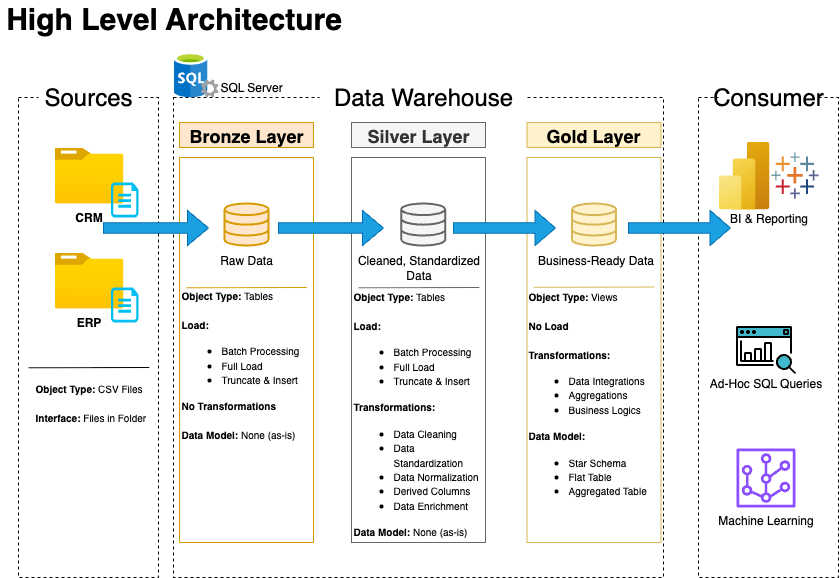

The diagram above was exported from draw.io. Its source (the exported page's mxGraphModel, read from the mxfile embedded in the PNG):
<mxGraphModel dx="1273" dy="835" grid="1" gridSize="35" guides="1" tooltips="1" connect="1" arrows="1" fold="1" page="1" pageScale="1" pageWidth="850" pageHeight="1100" math="0" shadow="0">
  <root>
    <mxCell id="0" />
    <mxCell id="1" parent="0" />
    <mxCell id="Qyfi3yKG7awG4-UTkAQ2-3" value="" style="rounded=0;whiteSpace=wrap;html=1;fillColor=none;strokeColor=default;dashed=1;" vertex="1" parent="1">
      <mxGeometry x="175" y="150" width="490" height="480" as="geometry" />
    </mxCell>
    <mxCell id="Qyfi3yKG7awG4-UTkAQ2-4" value="&lt;font style=&quot;font-size: 24px;&quot;&gt;Data Warehouse&lt;/font&gt;" style="rounded=0;whiteSpace=wrap;html=1;fillColor=default;strokeColor=none;" vertex="1" parent="1">
      <mxGeometry x="321" y="125" width="207.5" height="50" as="geometry" />
    </mxCell>
    <mxCell id="Qyfi3yKG7awG4-UTkAQ2-5" value="" style="rounded=0;whiteSpace=wrap;html=1;fillColor=none;strokeColor=default;dashed=1;" vertex="1" parent="1">
      <mxGeometry x="700" y="150" width="140" height="480" as="geometry" />
    </mxCell>
    <mxCell id="Qyfi3yKG7awG4-UTkAQ2-6" value="&lt;font style=&quot;font-size: 24px;&quot;&gt;Consumer&lt;/font&gt;" style="rounded=0;whiteSpace=wrap;html=1;fillColor=default;strokeColor=none;" vertex="1" parent="1">
      <mxGeometry x="720" y="125" width="100" height="50" as="geometry" />
    </mxCell>
    <mxCell id="Qyfi3yKG7awG4-UTkAQ2-7" value="" style="rounded=0;whiteSpace=wrap;html=1;fillColor=none;strokeColor=default;dashed=1;" vertex="1" parent="1">
      <mxGeometry x="20" y="150" width="140" height="480" as="geometry" />
    </mxCell>
    <mxCell id="Qyfi3yKG7awG4-UTkAQ2-2" value="&lt;font style=&quot;font-size: 24px;&quot;&gt;Sources&lt;/font&gt;" style="rounded=0;whiteSpace=wrap;html=1;fillColor=default;strokeColor=none;" vertex="1" parent="1">
      <mxGeometry x="40" y="125" width="100" height="50" as="geometry" />
    </mxCell>
    <mxCell id="Qyfi3yKG7awG4-UTkAQ2-8" value="&lt;b&gt;&lt;font style=&quot;font-size: 18px;&quot;&gt;Bronze Layer&lt;/font&gt;&lt;/b&gt;" style="rounded=0;whiteSpace=wrap;html=1;fillColor=#ffe6cc;strokeColor=#d79b00;" vertex="1" parent="1">
      <mxGeometry x="181" y="175" width="134" height="25" as="geometry" />
    </mxCell>
    <mxCell id="Qyfi3yKG7awG4-UTkAQ2-12" value="&lt;b&gt;&lt;font style=&quot;font-size: 18px;&quot;&gt;Silver Layer&lt;/font&gt;&lt;/b&gt;" style="rounded=0;whiteSpace=wrap;html=1;fillColor=#f5f5f5;fontColor=#333333;strokeColor=#666666;" vertex="1" parent="1">
      <mxGeometry x="353" y="175" width="134" height="25" as="geometry" />
    </mxCell>
    <mxCell id="Qyfi3yKG7awG4-UTkAQ2-13" value="&lt;b&gt;&lt;font style=&quot;font-size: 18px;&quot;&gt;Gold Layer&lt;/font&gt;&lt;/b&gt;" style="rounded=0;whiteSpace=wrap;html=1;fillColor=#fff2cc;strokeColor=#d6b656;" vertex="1" parent="1">
      <mxGeometry x="528.5" y="175" width="134" height="25" as="geometry" />
    </mxCell>
    <mxCell id="Qyfi3yKG7awG4-UTkAQ2-14" value="&lt;div&gt;&lt;font style=&quot;font-size: 10px;&quot;&gt;&lt;b&gt;&lt;br&gt;&lt;/b&gt;&lt;/font&gt;&lt;/div&gt;&lt;div&gt;&lt;font style=&quot;font-size: 10px;&quot;&gt;&lt;b&gt;&lt;br&gt;&lt;/b&gt;&lt;/font&gt;&lt;/div&gt;&lt;div&gt;&lt;b style=&quot;background-color: transparent; color: light-dark(rgb(0, 0, 0), rgb(255, 255, 255)); font-size: 10px;&quot;&gt;Object Type:&lt;/b&gt;&lt;span style=&quot;color: light-dark(rgb(0, 0, 0), rgb(255, 255, 255)); background-color: light-dark(rgb(255, 255, 255), rgb(18, 18, 18)); font-size: 10px;&quot;&gt;&amp;nbsp;Tables&lt;/span&gt;&lt;/div&gt;&lt;div&gt;&lt;div&gt;&lt;font style=&quot;font-size: 10px; background-color: rgb(255, 255, 255);&quot;&gt;&lt;br&gt;&lt;/font&gt;&lt;/div&gt;&lt;div&gt;&lt;font style=&quot;font-size: 10px; background-color: rgb(255, 255, 255);&quot;&gt;&lt;b&gt;Load:&lt;/b&gt;&amp;nbsp;&lt;/font&gt;&lt;/div&gt;&lt;div&gt;&lt;ul&gt;&lt;li&gt;&lt;font style=&quot;font-size: 10px; background-color: rgb(255, 255, 255);&quot;&gt;Batch Processing&lt;/font&gt;&lt;/li&gt;&lt;li&gt;&lt;font style=&quot;font-size: 10px; background-color: rgb(255, 255, 255);&quot;&gt;Full Load&lt;/font&gt;&lt;/li&gt;&lt;li&gt;&lt;span style=&quot;background-color: rgb(255, 255, 255);&quot;&gt;&lt;font style=&quot;font-size: 10px;&quot;&gt;Truncate &amp;amp; Insert&lt;/font&gt;&amp;nbsp;&lt;/span&gt;&lt;/li&gt;&lt;/ul&gt;&lt;div&gt;&lt;font style=&quot;font-size: 10px;&quot;&gt;&lt;b style=&quot;background-color: rgb(255, 255, 255);&quot;&gt;No Transformations&lt;/b&gt;&lt;/font&gt;&lt;/div&gt;&lt;/div&gt;&lt;div&gt;&lt;font style=&quot;font-size: 10px;&quot;&gt;&lt;b style=&quot;background-color: rgb(255, 255, 255);&quot;&gt;&lt;br&gt;&lt;/b&gt;&lt;/font&gt;&lt;/div&gt;&lt;div&gt;&lt;div&gt;&lt;span style=&quot;font-size: 10px; background-color: rgb(255, 255, 255);&quot;&gt;&lt;b&gt;Data Model:&lt;/b&gt;&amp;nbsp;None (as-is)&lt;/span&gt;&lt;/div&gt;&lt;/div&gt;&lt;/div&gt;" style="rounded=0;whiteSpace=wrap;html=1;fillColor=none;strokeColor=#d79b00;align=left;" vertex="1" parent="1">
      <mxGeometry x="181" y="210" width="134" height="385" as="geometry" />
    </mxCell>
    <mxCell id="Qyfi3yKG7awG4-UTkAQ2-15" value="&lt;br&gt;&lt;div&gt;&lt;br&gt;&lt;/div&gt;" style="rounded=0;whiteSpace=wrap;html=1;fillColor=none;fontColor=#333333;strokeColor=#666666;" vertex="1" parent="1">
      <mxGeometry x="353" y="210" width="134" height="385" as="geometry" />
    </mxCell>
    <mxCell id="Qyfi3yKG7awG4-UTkAQ2-16" value="&lt;br&gt;&lt;div&gt;&lt;br&gt;&lt;/div&gt;" style="rounded=0;whiteSpace=wrap;html=1;fillColor=none;strokeColor=#d6b656;" vertex="1" parent="1">
      <mxGeometry x="528.5" y="210" width="134" height="385" as="geometry" />
    </mxCell>
    <mxCell id="Qyfi3yKG7awG4-UTkAQ2-18" value="&lt;b&gt;CRM&lt;/b&gt;" style="image;aspect=fixed;html=1;points=[];align=center;fontSize=12;image=img/lib/azure2/general/Folder_Blank.svg;" vertex="1" parent="1">
      <mxGeometry x="56" y="200" width="69" height="56.00000000000001" as="geometry" />
    </mxCell>
    <mxCell id="Qyfi3yKG7awG4-UTkAQ2-19" value="" style="verticalLabelPosition=bottom;html=1;verticalAlign=top;align=center;strokeColor=none;fillColor=#00BEF2;shape=mxgraph.azure.cloud_services_configuration_file;pointerEvents=1;" vertex="1" parent="1">
      <mxGeometry x="112.5" y="235" width="27.5" height="35" as="geometry" />
    </mxCell>
    <mxCell id="Qyfi3yKG7awG4-UTkAQ2-20" value="&lt;b&gt;ERP&lt;/b&gt;" style="image;aspect=fixed;html=1;points=[];align=center;fontSize=12;image=img/lib/azure2/general/Folder_Blank.svg;" vertex="1" parent="1">
      <mxGeometry x="56" y="305" width="69" height="56.00000000000001" as="geometry" />
    </mxCell>
    <mxCell id="Qyfi3yKG7awG4-UTkAQ2-21" value="" style="verticalLabelPosition=bottom;html=1;verticalAlign=top;align=center;strokeColor=none;fillColor=#00BEF2;shape=mxgraph.azure.cloud_services_configuration_file;pointerEvents=1;" vertex="1" parent="1">
      <mxGeometry x="112.5" y="340" width="27.5" height="35" as="geometry" />
    </mxCell>
    <mxCell id="Qyfi3yKG7awG4-UTkAQ2-23" value="" style="endArrow=none;html=1;rounded=0;entryX=1.004;entryY=0.723;entryDx=0;entryDy=0;entryPerimeter=0;" edge="1" parent="1">
      <mxGeometry width="50" height="50" relative="1" as="geometry">
        <mxPoint x="30.22" y="420.26" as="sourcePoint" />
        <mxPoint x="150.77999999999994" y="420" as="targetPoint" />
      </mxGeometry>
    </mxCell>
    <mxCell id="Qyfi3yKG7awG4-UTkAQ2-24" value="&lt;font style=&quot;font-size: 10px;&quot;&gt;&lt;b&gt;Object Type:&lt;/b&gt; CSV Files&lt;/font&gt;&lt;div&gt;&lt;span style=&quot;font-size: 10px;&quot;&gt;&lt;br&gt;&lt;/span&gt;&lt;div&gt;&lt;font style=&quot;font-size: 10px;&quot;&gt;&lt;b&gt;Interface:&lt;/b&gt; Files in Folder&lt;/font&gt;&lt;/div&gt;&lt;/div&gt;" style="text;html=1;align=left;verticalAlign=middle;whiteSpace=wrap;rounded=0;" vertex="1" parent="1">
      <mxGeometry x="35" y="420" width="140" height="70" as="geometry" />
    </mxCell>
    <mxCell id="Qyfi3yKG7awG4-UTkAQ2-25" value="" style="html=1;verticalLabelPosition=bottom;align=center;labelBackgroundColor=#ffffff;verticalAlign=top;strokeWidth=2;strokeColor=#d79b00;shadow=0;dashed=0;shape=mxgraph.ios7.icons.data;fillColor=#ffe6cc;" vertex="1" parent="1">
      <mxGeometry x="226" y="256" width="44" height="42" as="geometry" />
    </mxCell>
    <mxCell id="Qyfi3yKG7awG4-UTkAQ2-26" value="" style="html=1;verticalLabelPosition=bottom;align=center;labelBackgroundColor=#ffffff;verticalAlign=top;strokeWidth=2;strokeColor=#666666;shadow=0;dashed=0;shape=mxgraph.ios7.icons.data;fillColor=#f5f5f5;fontColor=#333333;" vertex="1" parent="1">
      <mxGeometry x="402.75" y="256" width="44" height="42" as="geometry" />
    </mxCell>
    <mxCell id="Qyfi3yKG7awG4-UTkAQ2-27" value="" style="html=1;verticalLabelPosition=bottom;align=center;labelBackgroundColor=#ffffff;verticalAlign=top;strokeWidth=2;strokeColor=#d6b656;shadow=0;dashed=0;shape=mxgraph.ios7.icons.data;fillColor=#fff2cc;" vertex="1" parent="1">
      <mxGeometry x="573.5" y="256" width="44" height="42" as="geometry" />
    </mxCell>
    <mxCell id="Qyfi3yKG7awG4-UTkAQ2-28" value="" style="shape=singleArrow;whiteSpace=wrap;html=1;fillColor=#1ba1e2;fontColor=#ffffff;strokeColor=#006EAF;" vertex="1" parent="1">
      <mxGeometry x="105" y="263" width="105" height="35" as="geometry" />
    </mxCell>
    <mxCell id="Qyfi3yKG7awG4-UTkAQ2-29" value="" style="shape=singleArrow;whiteSpace=wrap;html=1;fillColor=#1ba1e2;fontColor=#ffffff;strokeColor=#006EAF;" vertex="1" parent="1">
      <mxGeometry x="280" y="263" width="105" height="35" as="geometry" />
    </mxCell>
    <mxCell id="Qyfi3yKG7awG4-UTkAQ2-30" value="" style="shape=singleArrow;whiteSpace=wrap;html=1;fillColor=#1ba1e2;fontColor=#ffffff;strokeColor=#006EAF;" vertex="1" parent="1">
      <mxGeometry x="455" y="263" width="102" height="35" as="geometry" />
    </mxCell>
    <mxCell id="Qyfi3yKG7awG4-UTkAQ2-31" value="" style="shape=singleArrow;whiteSpace=wrap;html=1;fillColor=#1ba1e2;fontColor=#ffffff;strokeColor=#006EAF;" vertex="1" parent="1">
      <mxGeometry x="630" y="263" width="102" height="35" as="geometry" />
    </mxCell>
    <mxCell id="Qyfi3yKG7awG4-UTkAQ2-32" value="Raw Data" style="text;html=1;align=center;verticalAlign=middle;whiteSpace=wrap;rounded=0;" vertex="1" parent="1">
      <mxGeometry x="218" y="298" width="60" height="30" as="geometry" />
    </mxCell>
    <mxCell id="Qyfi3yKG7awG4-UTkAQ2-33" value="Cleaned, Standardized Data" style="text;html=1;align=center;verticalAlign=middle;whiteSpace=wrap;rounded=0;" vertex="1" parent="1">
      <mxGeometry x="353" y="305" width="135" height="30" as="geometry" />
    </mxCell>
    <mxCell id="Qyfi3yKG7awG4-UTkAQ2-34" value="Business-Ready Data" style="text;html=1;align=center;verticalAlign=middle;whiteSpace=wrap;rounded=0;" vertex="1" parent="1">
      <mxGeometry x="530" y="298" width="135" height="30" as="geometry" />
    </mxCell>
    <mxCell id="Qyfi3yKG7awG4-UTkAQ2-36" value="" style="endArrow=none;html=1;rounded=0;entryX=1.004;entryY=0.723;entryDx=0;entryDy=0;entryPerimeter=0;fillColor=#ffe6cc;strokeColor=#d79b00;" edge="1" parent="1">
      <mxGeometry width="50" height="50" relative="1" as="geometry">
        <mxPoint x="187.72" y="340.26" as="sourcePoint" />
        <mxPoint x="308.28" y="340" as="targetPoint" />
      </mxGeometry>
    </mxCell>
    <mxCell id="Qyfi3yKG7awG4-UTkAQ2-37" value="" style="endArrow=none;html=1;rounded=0;entryX=1.004;entryY=0.723;entryDx=0;entryDy=0;entryPerimeter=0;fillColor=#f5f5f5;strokeColor=#666666;" edge="1" parent="1">
      <mxGeometry width="50" height="50" relative="1" as="geometry">
        <mxPoint x="360.22" y="340.26" as="sourcePoint" />
        <mxPoint x="480.78" y="340" as="targetPoint" />
      </mxGeometry>
    </mxCell>
    <mxCell id="Qyfi3yKG7awG4-UTkAQ2-38" value="" style="endArrow=none;html=1;rounded=0;entryX=1.004;entryY=0.723;entryDx=0;entryDy=0;entryPerimeter=0;fillColor=#fff2cc;strokeColor=#d6b656;" edge="1" parent="1">
      <mxGeometry width="50" height="50" relative="1" as="geometry">
        <mxPoint x="535.22" y="339.81" as="sourcePoint" />
        <mxPoint x="655.78" y="339.55" as="targetPoint" />
      </mxGeometry>
    </mxCell>
    <mxCell id="Qyfi3yKG7awG4-UTkAQ2-39" value="&lt;div style=&quot;forced-color-adjust: none; font-family: Helvetica; font-size: 12px; font-style: normal; font-variant-ligatures: normal; font-variant-caps: normal; font-weight: 400; letter-spacing: normal; orphans: 2; text-align: left; text-indent: 0px; text-transform: none; widows: 2; word-spacing: 0px; -webkit-text-stroke-width: 0px; white-space: normal; text-decoration-thickness: initial; text-decoration-style: initial; text-decoration-color: initial;&quot;&gt;&lt;font style=&quot;forced-color-adjust: none; font-size: 10px;&quot;&gt;&lt;b style=&quot;forced-color-adjust: none;&quot;&gt;Object Type:&lt;/b&gt;&amp;nbsp;Tables&lt;/font&gt;&lt;/div&gt;&lt;div style=&quot;forced-color-adjust: none; font-family: Helvetica; font-size: 12px; font-style: normal; font-variant-ligatures: normal; font-variant-caps: normal; font-weight: 400; letter-spacing: normal; orphans: 2; text-align: left; text-indent: 0px; text-transform: none; widows: 2; word-spacing: 0px; -webkit-text-stroke-width: 0px; white-space: normal; text-decoration-thickness: initial; text-decoration-style: initial; text-decoration-color: initial;&quot;&gt;&lt;font style=&quot;forced-color-adjust: none; font-size: 10px;&quot;&gt;&lt;br style=&quot;forced-color-adjust: none;&quot;&gt;&lt;/font&gt;&lt;/div&gt;&lt;div style=&quot;forced-color-adjust: none; font-family: Helvetica; font-size: 12px; font-style: normal; font-variant-ligatures: normal; font-variant-caps: normal; font-weight: 400; letter-spacing: normal; orphans: 2; text-align: left; text-indent: 0px; text-transform: none; widows: 2; word-spacing: 0px; -webkit-text-stroke-width: 0px; white-space: normal; text-decoration-thickness: initial; text-decoration-style: initial; text-decoration-color: initial;&quot;&gt;&lt;font style=&quot;forced-color-adjust: none; font-size: 10px;&quot;&gt;&lt;b style=&quot;forced-color-adjust: none;&quot;&gt;Load:&lt;/b&gt;&amp;nbsp;&lt;/font&gt;&lt;/div&gt;&lt;div style=&quot;forced-color-adjust: none; font-family: Helvetica; font-size: 12px; font-style: normal; font-variant-ligatures: normal; font-variant-caps: normal; font-weight: 400; letter-spacing: normal; orphans: 2; text-align: left; text-indent: 0px; text-transform: none; widows: 2; word-spacing: 0px; -webkit-text-stroke-width: 0px; white-space: normal; text-decoration-thickness: initial; text-decoration-style: initial; text-decoration-color: initial;&quot;&gt;&lt;ul style=&quot;forced-color-adjust: none;&quot;&gt;&lt;li style=&quot;forced-color-adjust: none;&quot;&gt;&lt;font style=&quot;forced-color-adjust: none; font-size: 10px;&quot;&gt;Batch Processing&lt;/font&gt;&lt;/li&gt;&lt;li style=&quot;forced-color-adjust: none;&quot;&gt;&lt;font style=&quot;forced-color-adjust: none; font-size: 10px;&quot;&gt;Full Load&lt;/font&gt;&lt;/li&gt;&lt;li style=&quot;forced-color-adjust: none;&quot;&gt;&lt;span style=&quot;forced-color-adjust: none;&quot;&gt;&lt;font style=&quot;forced-color-adjust: none; font-size: 10px;&quot;&gt;Truncate &amp;amp; Insert&lt;/font&gt;&amp;nbsp;&lt;/span&gt;&lt;/li&gt;&lt;/ul&gt;&lt;div style=&quot;forced-color-adjust: none;&quot;&gt;&lt;font style=&quot;forced-color-adjust: none; font-size: 10px;&quot;&gt;&lt;b style=&quot;forced-color-adjust: none;&quot;&gt;Transformations:&lt;/b&gt;&lt;/font&gt;&lt;/div&gt;&lt;/div&gt;&lt;div style=&quot;forced-color-adjust: none; font-family: Helvetica; font-style: normal; font-variant-ligatures: normal; font-variant-caps: normal; font-weight: 400; letter-spacing: normal; orphans: 2; text-align: left; text-indent: 0px; text-transform: none; widows: 2; word-spacing: 0px; -webkit-text-stroke-width: 0px; white-space: normal; text-decoration-thickness: initial; text-decoration-style: initial; text-decoration-color: initial;&quot;&gt;&lt;ul style=&quot;forced-color-adjust: none;&quot;&gt;&lt;li style=&quot;font-size: 12px; forced-color-adjust: none;&quot;&gt;&lt;font style=&quot;forced-color-adjust: none; font-size: 10px;&quot;&gt;Data Cleaning&lt;/font&gt;&lt;/li&gt;&lt;li style=&quot;forced-color-adjust: none;&quot;&gt;&lt;font style=&quot;&quot;&gt;&lt;font style=&quot;font-size: 10px; forced-color-adjust: none;&quot;&gt;Data&amp;nbsp; &amp;nbsp; &amp;nbsp; &lt;/font&gt;&lt;font style=&quot;font-size: 10px;&quot;&gt;Standardization&lt;/font&gt;&lt;/font&gt;&lt;/li&gt;&lt;li style=&quot;font-size: 12px; forced-color-adjust: none;&quot;&gt;&lt;font style=&quot;forced-color-adjust: none; font-size: 10px;&quot;&gt;Data Normalization&lt;/font&gt;&lt;/li&gt;&lt;li style=&quot;font-size: 12px; forced-color-adjust: none;&quot;&gt;&lt;font style=&quot;forced-color-adjust: none; font-size: 10px;&quot;&gt;Derived Columns&lt;/font&gt;&lt;/li&gt;&lt;li style=&quot;font-size: 12px; forced-color-adjust: none;&quot;&gt;&lt;font style=&quot;forced-color-adjust: none; font-size: 10px;&quot;&gt;Data Enrichment&lt;/font&gt;&lt;/li&gt;&lt;/ul&gt;&lt;div style=&quot;font-size: 12px; forced-color-adjust: none;&quot;&gt;&lt;span style=&quot;forced-color-adjust: none; font-size: 10px;&quot;&gt;&lt;b style=&quot;forced-color-adjust: none;&quot;&gt;Data Model:&lt;/b&gt;&amp;nbsp;None (as-is)&lt;/span&gt;&lt;/div&gt;&lt;/div&gt;" style="text;whiteSpace=wrap;html=1;strokeColor=none;fontColor=default;labelBackgroundColor=none;" vertex="1" parent="1">
      <mxGeometry x="353" y="335" width="137" height="280" as="geometry" />
    </mxCell>
    <mxCell id="Qyfi3yKG7awG4-UTkAQ2-40" value="&lt;div style=&quot;forced-color-adjust: none; color: rgb(0, 0, 0); font-family: Helvetica; font-size: 12px; font-style: normal; font-variant-ligatures: normal; font-variant-caps: normal; font-weight: 400; letter-spacing: normal; orphans: 2; text-align: left; text-indent: 0px; text-transform: none; widows: 2; word-spacing: 0px; -webkit-text-stroke-width: 0px; white-space: normal; text-decoration-thickness: initial; text-decoration-style: initial; text-decoration-color: initial;&quot;&gt;&lt;font style=&quot;forced-color-adjust: none; font-size: 10px;&quot;&gt;&lt;b style=&quot;forced-color-adjust: none;&quot;&gt;Object Type:&lt;/b&gt;&lt;span&gt;&amp;nbsp;Views&lt;/span&gt;&lt;/font&gt;&lt;/div&gt;&lt;div style=&quot;forced-color-adjust: none; color: rgb(0, 0, 0); font-family: Helvetica; font-size: 12px; font-style: normal; font-variant-ligatures: normal; font-variant-caps: normal; font-weight: 400; letter-spacing: normal; orphans: 2; text-align: left; text-indent: 0px; text-transform: none; widows: 2; word-spacing: 0px; -webkit-text-stroke-width: 0px; white-space: normal; text-decoration-thickness: initial; text-decoration-style: initial; text-decoration-color: initial;&quot;&gt;&lt;font style=&quot;forced-color-adjust: none; font-size: 10px;&quot;&gt;&lt;br style=&quot;forced-color-adjust: none;&quot;&gt;&lt;/font&gt;&lt;/div&gt;&lt;div style=&quot;forced-color-adjust: none; color: rgb(0, 0, 0); font-family: Helvetica; font-size: 12px; font-style: normal; font-variant-ligatures: normal; font-variant-caps: normal; font-weight: 400; letter-spacing: normal; orphans: 2; text-align: left; text-indent: 0px; text-transform: none; widows: 2; word-spacing: 0px; -webkit-text-stroke-width: 0px; white-space: normal; text-decoration-thickness: initial; text-decoration-style: initial; text-decoration-color: initial;&quot;&gt;&lt;font style=&quot;forced-color-adjust: none; font-size: 10px;&quot;&gt;&lt;b style=&quot;forced-color-adjust: none;&quot;&gt;No Load&lt;/b&gt;&lt;/font&gt;&lt;/div&gt;&lt;div style=&quot;forced-color-adjust: none; color: rgb(0, 0, 0); font-family: Helvetica; font-size: 12px; font-style: normal; font-variant-ligatures: normal; font-variant-caps: normal; font-weight: 400; letter-spacing: normal; orphans: 2; text-align: left; text-indent: 0px; text-transform: none; widows: 2; word-spacing: 0px; -webkit-text-stroke-width: 0px; white-space: normal; text-decoration-thickness: initial; text-decoration-style: initial; text-decoration-color: initial;&quot;&gt;&lt;span style=&quot;color: light-dark(rgb(0, 0, 0), rgb(237, 237, 237)); background-color: transparent;&quot;&gt;&amp;nbsp;&lt;/span&gt;&lt;/div&gt;&lt;div style=&quot;forced-color-adjust: none; color: rgb(0, 0, 0); font-family: Helvetica; font-size: 12px; font-style: normal; font-variant-ligatures: normal; font-variant-caps: normal; font-weight: 400; letter-spacing: normal; orphans: 2; text-align: left; text-indent: 0px; text-transform: none; widows: 2; word-spacing: 0px; -webkit-text-stroke-width: 0px; white-space: normal; text-decoration-thickness: initial; text-decoration-style: initial; text-decoration-color: initial;&quot;&gt;&lt;div style=&quot;forced-color-adjust: none;&quot;&gt;&lt;font style=&quot;forced-color-adjust: none; font-size: 10px;&quot;&gt;&lt;b style=&quot;forced-color-adjust: none;&quot;&gt;Transformations:&lt;/b&gt;&lt;/font&gt;&lt;/div&gt;&lt;/div&gt;&lt;div style=&quot;forced-color-adjust: none; color: rgb(0, 0, 0); font-family: Helvetica; font-style: normal; font-variant-ligatures: normal; font-variant-caps: normal; font-weight: 400; letter-spacing: normal; orphans: 2; text-align: left; text-indent: 0px; text-transform: none; widows: 2; word-spacing: 0px; -webkit-text-stroke-width: 0px; white-space: normal; text-decoration-thickness: initial; text-decoration-style: initial; text-decoration-color: initial;&quot;&gt;&lt;ul style=&quot;forced-color-adjust: none;&quot;&gt;&lt;li style=&quot;font-size: 12px; forced-color-adjust: none;&quot;&gt;&lt;font style=&quot;forced-color-adjust: none; font-size: 10px;&quot;&gt;Data Integrations&lt;/font&gt;&lt;/li&gt;&lt;li style=&quot;font-size: 12px; forced-color-adjust: none;&quot;&gt;&lt;font style=&quot;forced-color-adjust: none; font-size: 10px;&quot;&gt;Aggregations&amp;nbsp;&lt;/font&gt;&lt;/li&gt;&lt;li style=&quot;forced-color-adjust: none;&quot;&gt;&lt;span style=&quot;font-size: 10px;&quot;&gt;Business Logics&lt;/span&gt;&lt;/li&gt;&lt;/ul&gt;&lt;div style=&quot;font-size: 12px; forced-color-adjust: none;&quot;&gt;&lt;span style=&quot;forced-color-adjust: none; font-size: 10px;&quot;&gt;&lt;b style=&quot;forced-color-adjust: none;&quot;&gt;Data Model:&lt;/b&gt;&lt;span&gt;&amp;nbsp;&lt;/span&gt;&lt;/span&gt;&lt;/div&gt;&lt;div style=&quot;font-size: 12px; forced-color-adjust: none;&quot;&gt;&lt;ul&gt;&lt;li&gt;&lt;span style=&quot;forced-color-adjust: none; font-size: 10px;&quot;&gt;&lt;span&gt;Star Schema&lt;/span&gt;&lt;/span&gt;&lt;/li&gt;&lt;li&gt;&lt;span style=&quot;forced-color-adjust: none; font-size: 10px;&quot;&gt;&lt;span&gt;Flat Table&lt;/span&gt;&lt;/span&gt;&lt;/li&gt;&lt;li&gt;&lt;span style=&quot;forced-color-adjust: none; font-size: 10px;&quot;&gt;&lt;span&gt;Aggregated Table&lt;/span&gt;&lt;/span&gt;&lt;/li&gt;&lt;/ul&gt;&lt;/div&gt;&lt;/div&gt;" style="text;whiteSpace=wrap;html=1;labelBackgroundColor=none;" vertex="1" parent="1">
      <mxGeometry x="527.5" y="335" width="135" height="225" as="geometry" />
    </mxCell>
    <mxCell id="Qyfi3yKG7awG4-UTkAQ2-41" value="" style="image;aspect=fixed;html=1;points=[];align=center;fontSize=12;image=img/lib/azure2/analytics/Power_BI_Embedded.svg;" vertex="1" parent="1">
      <mxGeometry x="720" y="194" width="51" height="68" as="geometry" />
    </mxCell>
    <mxCell id="Qyfi3yKG7awG4-UTkAQ2-42" value="" style="verticalLabelPosition=bottom;aspect=fixed;html=1;shape=mxgraph.salesforce.analytics;" vertex="1" parent="1">
      <mxGeometry x="772.65" y="204.79999999999998" width="47.35" height="46.4" as="geometry" />
    </mxCell>
    <mxCell id="Qyfi3yKG7awG4-UTkAQ2-43" value="" style="shape=image;html=1;verticalAlign=top;verticalLabelPosition=bottom;labelBackgroundColor=#ffffff;imageAspect=0;aspect=fixed;image=https://icons.diagrams.net/icon-cache1/Dompicon_Tint_SEO___WEB_1-2565/search_analytics-seo_marketing-seo_monitoring-1348.svg" vertex="1" parent="1">
      <mxGeometry x="735.5" y="370.5" width="64" height="64" as="geometry" />
    </mxCell>
    <mxCell id="Qyfi3yKG7awG4-UTkAQ2-44" value="" style="sketch=0;outlineConnect=0;fontColor=#232F3E;gradientColor=none;fillColor=#8C4FFF;strokeColor=none;dashed=0;verticalLabelPosition=bottom;verticalAlign=top;align=center;html=1;fontSize=12;fontStyle=0;aspect=fixed;pointerEvents=1;shape=mxgraph.aws4.virtual_node;" vertex="1" parent="1">
      <mxGeometry x="738" y="501" width="59" height="59" as="geometry" />
    </mxCell>
    <mxCell id="Qyfi3yKG7awG4-UTkAQ2-45" value="BI &amp;amp; Reporting" style="text;html=1;align=center;verticalAlign=middle;whiteSpace=wrap;rounded=0;" vertex="1" parent="1">
      <mxGeometry x="702.5" y="256" width="135" height="30" as="geometry" />
    </mxCell>
    <mxCell id="Qyfi3yKG7awG4-UTkAQ2-46" value="Ad-Hoc SQL Queries&lt;div&gt;&lt;br&gt;&lt;/div&gt;" style="text;html=1;align=center;verticalAlign=middle;whiteSpace=wrap;rounded=0;" vertex="1" parent="1">
      <mxGeometry x="700" y="430" width="135" height="25" as="geometry" />
    </mxCell>
    <mxCell id="Qyfi3yKG7awG4-UTkAQ2-47" value="&lt;div&gt;Machine Learning&lt;/div&gt;" style="text;html=1;align=center;verticalAlign=middle;whiteSpace=wrap;rounded=0;" vertex="1" parent="1">
      <mxGeometry x="700" y="550" width="135" height="45" as="geometry" />
    </mxCell>
    <mxCell id="Qyfi3yKG7awG4-UTkAQ2-48" value="&lt;font style=&quot;font-size: 30px;&quot;&gt;&lt;b style=&quot;&quot;&gt;High Level Architecture&lt;/b&gt;&lt;/font&gt;" style="rounded=0;whiteSpace=wrap;html=1;fillColor=default;strokeColor=none;" vertex="1" parent="1">
      <mxGeometry x="1.25" y="70" width="348.75" as="geometry" />
    </mxCell>
    <mxCell id="Qyfi3yKG7awG4-UTkAQ2-49" value="" style="image;sketch=0;aspect=fixed;html=1;points=[];align=center;fontSize=12;image=img/lib/mscae/SQL_Servers.svg;" vertex="1" parent="1">
      <mxGeometry x="175" y="105" width="45" height="45" as="geometry" />
    </mxCell>
    <mxCell id="Qyfi3yKG7awG4-UTkAQ2-50" value="SQL Server" style="text;html=1;align=center;verticalAlign=middle;whiteSpace=wrap;rounded=0;" vertex="1" parent="1">
      <mxGeometry x="218" y="125" width="70" height="30" as="geometry" />
    </mxCell>
  </root>
</mxGraphModel>